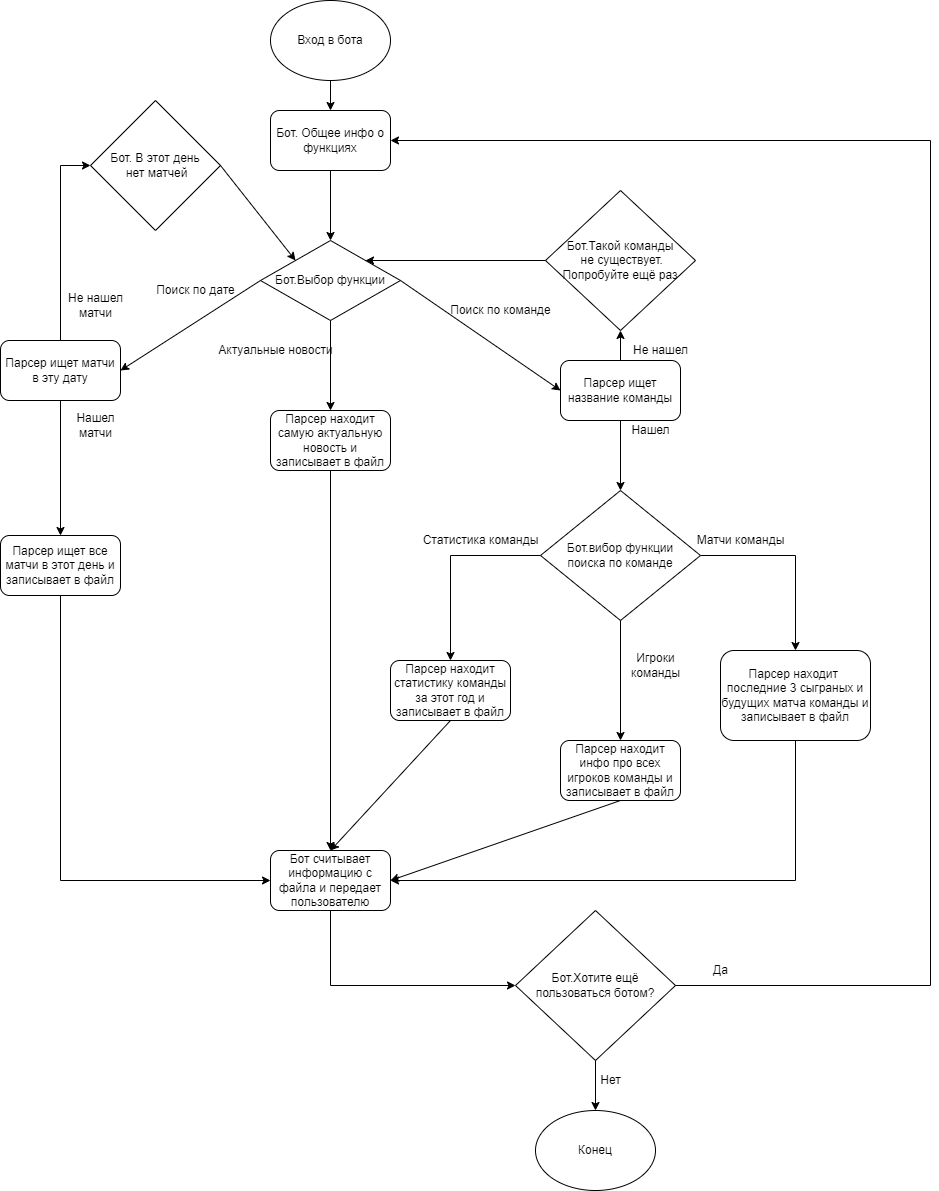

The diagram above was exported from draw.io. Its source (the exported page's mxGraphModel, read from the mxfile embedded in the PNG):
<mxGraphModel dx="1550" dy="777" grid="1" gridSize="10" guides="1" tooltips="1" connect="1" arrows="1" fold="1" page="1" pageScale="1" pageWidth="827" pageHeight="1169" math="0" shadow="0">
  <root>
    <mxCell id="WIyWlLk6GJQsqaUBKTNV-0" />
    <mxCell id="WIyWlLk6GJQsqaUBKTNV-1" parent="WIyWlLk6GJQsqaUBKTNV-0" />
    <mxCell id="thvkAHOIbXmRghE-s1yy-0" value="Вход в бота" style="ellipse;whiteSpace=wrap;html=1;" vertex="1" parent="WIyWlLk6GJQsqaUBKTNV-1">
      <mxGeometry x="340" y="50" width="120" height="80" as="geometry" />
    </mxCell>
    <mxCell id="thvkAHOIbXmRghE-s1yy-1" value="" style="endArrow=classic;html=1;rounded=0;exitX=0.5;exitY=1;exitDx=0;exitDy=0;" edge="1" parent="WIyWlLk6GJQsqaUBKTNV-1" source="thvkAHOIbXmRghE-s1yy-0" target="thvkAHOIbXmRghE-s1yy-2">
      <mxGeometry width="50" height="50" relative="1" as="geometry">
        <mxPoint x="375" y="190" as="sourcePoint" />
        <mxPoint x="400" y="180" as="targetPoint" />
      </mxGeometry>
    </mxCell>
    <mxCell id="thvkAHOIbXmRghE-s1yy-2" value="Бот. Общее инфо о функциях" style="rounded=1;whiteSpace=wrap;html=1;" vertex="1" parent="WIyWlLk6GJQsqaUBKTNV-1">
      <mxGeometry x="340" y="160" width="120" height="60" as="geometry" />
    </mxCell>
    <mxCell id="thvkAHOIbXmRghE-s1yy-3" value="" style="endArrow=classic;html=1;rounded=0;exitX=0.5;exitY=1;exitDx=0;exitDy=0;entryX=0.5;entryY=0;entryDx=0;entryDy=0;" edge="1" parent="WIyWlLk6GJQsqaUBKTNV-1" source="thvkAHOIbXmRghE-s1yy-2" target="thvkAHOIbXmRghE-s1yy-4">
      <mxGeometry width="50" height="50" relative="1" as="geometry">
        <mxPoint x="400" y="300" as="sourcePoint" />
        <mxPoint x="400" y="260" as="targetPoint" />
      </mxGeometry>
    </mxCell>
    <mxCell id="thvkAHOIbXmRghE-s1yy-4" value="Бот.Выбор функции" style="rhombus;whiteSpace=wrap;html=1;" vertex="1" parent="WIyWlLk6GJQsqaUBKTNV-1">
      <mxGeometry x="330" y="290" width="140" height="80" as="geometry" />
    </mxCell>
    <mxCell id="thvkAHOIbXmRghE-s1yy-6" value="Парсер ищет все матчи в этот день и записывает в файл" style="rounded=1;whiteSpace=wrap;html=1;" vertex="1" parent="WIyWlLk6GJQsqaUBKTNV-1">
      <mxGeometry x="70" y="585" width="120" height="60" as="geometry" />
    </mxCell>
    <mxCell id="thvkAHOIbXmRghE-s1yy-28" style="edgeStyle=orthogonalEdgeStyle;rounded=0;orthogonalLoop=1;jettySize=auto;html=1;exitX=1;exitY=0.5;exitDx=0;exitDy=0;entryX=0.5;entryY=0;entryDx=0;entryDy=0;" edge="1" parent="WIyWlLk6GJQsqaUBKTNV-1" source="thvkAHOIbXmRghE-s1yy-7" target="thvkAHOIbXmRghE-s1yy-12">
      <mxGeometry relative="1" as="geometry" />
    </mxCell>
    <mxCell id="thvkAHOIbXmRghE-s1yy-7" value="&lt;div&gt;&lt;span&gt;Бот.вибор функции&lt;/span&gt;&lt;/div&gt;&lt;div&gt;&lt;span&gt;поиска по команде&lt;/span&gt;&lt;/div&gt;" style="rhombus;whiteSpace=wrap;html=1;align=center;" vertex="1" parent="WIyWlLk6GJQsqaUBKTNV-1">
      <mxGeometry x="610" y="540" width="160" height="130" as="geometry" />
    </mxCell>
    <mxCell id="thvkAHOIbXmRghE-s1yy-10" value="Парсер находит статистику команды за этот год и записывает в файл" style="rounded=1;whiteSpace=wrap;html=1;" vertex="1" parent="WIyWlLk6GJQsqaUBKTNV-1">
      <mxGeometry x="460" y="710" width="120" height="60" as="geometry" />
    </mxCell>
    <mxCell id="thvkAHOIbXmRghE-s1yy-11" value="Парсер находит инфо про всех игроков команды и записывает в файл" style="rounded=1;whiteSpace=wrap;html=1;" vertex="1" parent="WIyWlLk6GJQsqaUBKTNV-1">
      <mxGeometry x="630" y="790" width="120" height="60" as="geometry" />
    </mxCell>
    <mxCell id="thvkAHOIbXmRghE-s1yy-12" value="Парсер находит&amp;nbsp; последние 3 сыграных и будущих матча команды и записывает в файл" style="rounded=1;whiteSpace=wrap;html=1;" vertex="1" parent="WIyWlLk6GJQsqaUBKTNV-1">
      <mxGeometry x="790" y="700" width="150" height="90" as="geometry" />
    </mxCell>
    <mxCell id="thvkAHOIbXmRghE-s1yy-13" value="Бот.Такой команды&lt;br&gt;&amp;nbsp;не существует. Попробуйте ещё раз" style="rhombus;whiteSpace=wrap;html=1;align=center;" vertex="1" parent="WIyWlLk6GJQsqaUBKTNV-1">
      <mxGeometry x="615" y="240" width="150" height="140" as="geometry" />
    </mxCell>
    <mxCell id="thvkAHOIbXmRghE-s1yy-22" value="" style="endArrow=classic;html=1;rounded=0;exitX=0;exitY=0.5;exitDx=0;exitDy=0;entryX=1;entryY=0;entryDx=0;entryDy=0;" edge="1" parent="WIyWlLk6GJQsqaUBKTNV-1" source="thvkAHOIbXmRghE-s1yy-13" target="thvkAHOIbXmRghE-s1yy-4">
      <mxGeometry width="50" height="50" relative="1" as="geometry">
        <mxPoint x="620" y="420" as="sourcePoint" />
        <mxPoint x="670" y="370" as="targetPoint" />
      </mxGeometry>
    </mxCell>
    <mxCell id="thvkAHOIbXmRghE-s1yy-26" value="" style="endArrow=classic;html=1;rounded=0;exitX=0.5;exitY=1;exitDx=0;exitDy=0;entryX=0.5;entryY=0;entryDx=0;entryDy=0;" edge="1" parent="WIyWlLk6GJQsqaUBKTNV-1" source="thvkAHOIbXmRghE-s1yy-7" target="thvkAHOIbXmRghE-s1yy-11">
      <mxGeometry width="50" height="50" relative="1" as="geometry">
        <mxPoint x="620" y="580" as="sourcePoint" />
        <mxPoint x="670" y="530" as="targetPoint" />
      </mxGeometry>
    </mxCell>
    <mxCell id="thvkAHOIbXmRghE-s1yy-29" value="" style="endArrow=classic;html=1;rounded=0;exitX=0;exitY=0.5;exitDx=0;exitDy=0;entryX=0.5;entryY=0;entryDx=0;entryDy=0;" edge="1" parent="WIyWlLk6GJQsqaUBKTNV-1" source="thvkAHOIbXmRghE-s1yy-7" target="thvkAHOIbXmRghE-s1yy-10">
      <mxGeometry width="50" height="50" relative="1" as="geometry">
        <mxPoint x="620" y="580" as="sourcePoint" />
        <mxPoint x="520" y="670" as="targetPoint" />
        <Array as="points">
          <mxPoint x="520" y="605" />
        </Array>
      </mxGeometry>
    </mxCell>
    <mxCell id="thvkAHOIbXmRghE-s1yy-34" value="Парсер находит самую актуальную новость и записывает в файл" style="rounded=1;whiteSpace=wrap;html=1;align=center;" vertex="1" parent="WIyWlLk6GJQsqaUBKTNV-1">
      <mxGeometry x="340" y="460" width="120" height="60" as="geometry" />
    </mxCell>
    <mxCell id="thvkAHOIbXmRghE-s1yy-35" value="Парсер ищет название команды" style="rounded=1;whiteSpace=wrap;html=1;align=center;" vertex="1" parent="WIyWlLk6GJQsqaUBKTNV-1">
      <mxGeometry x="630" y="410" width="120" height="60" as="geometry" />
    </mxCell>
    <mxCell id="thvkAHOIbXmRghE-s1yy-37" value="Бот считывает информацию с файла и передает пользователю" style="rounded=1;whiteSpace=wrap;html=1;align=center;" vertex="1" parent="WIyWlLk6GJQsqaUBKTNV-1">
      <mxGeometry x="340" y="900" width="120" height="60" as="geometry" />
    </mxCell>
    <mxCell id="thvkAHOIbXmRghE-s1yy-38" value="" style="endArrow=classic;html=1;rounded=0;exitX=0.5;exitY=1;exitDx=0;exitDy=0;" edge="1" parent="WIyWlLk6GJQsqaUBKTNV-1" source="thvkAHOIbXmRghE-s1yy-10">
      <mxGeometry width="50" height="50" relative="1" as="geometry">
        <mxPoint x="620" y="460" as="sourcePoint" />
        <mxPoint x="400" y="900" as="targetPoint" />
      </mxGeometry>
    </mxCell>
    <mxCell id="thvkAHOIbXmRghE-s1yy-39" value="" style="endArrow=classic;html=1;rounded=0;exitX=0.5;exitY=1;exitDx=0;exitDy=0;entryX=1;entryY=0.5;entryDx=0;entryDy=0;" edge="1" parent="WIyWlLk6GJQsqaUBKTNV-1" source="thvkAHOIbXmRghE-s1yy-11">
      <mxGeometry width="50" height="50" relative="1" as="geometry">
        <mxPoint x="620" y="620" as="sourcePoint" />
        <mxPoint x="460" y="930" as="targetPoint" />
      </mxGeometry>
    </mxCell>
    <mxCell id="thvkAHOIbXmRghE-s1yy-40" value="" style="endArrow=classic;html=1;rounded=0;exitX=0.5;exitY=1;exitDx=0;exitDy=0;" edge="1" parent="WIyWlLk6GJQsqaUBKTNV-1" source="thvkAHOIbXmRghE-s1yy-12">
      <mxGeometry width="50" height="50" relative="1" as="geometry">
        <mxPoint x="620" y="620" as="sourcePoint" />
        <mxPoint x="460" y="930" as="targetPoint" />
        <Array as="points">
          <mxPoint x="865" y="930" />
        </Array>
      </mxGeometry>
    </mxCell>
    <mxCell id="thvkAHOIbXmRghE-s1yy-41" value="" style="endArrow=classic;html=1;rounded=0;exitX=0.5;exitY=1;exitDx=0;exitDy=0;entryX=0.5;entryY=0;entryDx=0;entryDy=0;" edge="1" parent="WIyWlLk6GJQsqaUBKTNV-1" source="thvkAHOIbXmRghE-s1yy-34" target="thvkAHOIbXmRghE-s1yy-37">
      <mxGeometry width="50" height="50" relative="1" as="geometry">
        <mxPoint x="620" y="460" as="sourcePoint" />
        <mxPoint x="670" y="410" as="targetPoint" />
      </mxGeometry>
    </mxCell>
    <mxCell id="thvkAHOIbXmRghE-s1yy-42" value="" style="endArrow=classic;html=1;rounded=0;exitX=0.5;exitY=1;exitDx=0;exitDy=0;entryX=0;entryY=0.5;entryDx=0;entryDy=0;" edge="1" parent="WIyWlLk6GJQsqaUBKTNV-1" source="thvkAHOIbXmRghE-s1yy-6" target="thvkAHOIbXmRghE-s1yy-37">
      <mxGeometry width="50" height="50" relative="1" as="geometry">
        <mxPoint x="620" y="460" as="sourcePoint" />
        <mxPoint x="670" y="410" as="targetPoint" />
        <Array as="points">
          <mxPoint x="130" y="930" />
        </Array>
      </mxGeometry>
    </mxCell>
    <mxCell id="thvkAHOIbXmRghE-s1yy-46" value="" style="endArrow=classic;html=1;rounded=0;exitX=0.5;exitY=1;exitDx=0;exitDy=0;entryX=0.5;entryY=0;entryDx=0;entryDy=0;" edge="1" parent="WIyWlLk6GJQsqaUBKTNV-1" source="thvkAHOIbXmRghE-s1yy-35" target="thvkAHOIbXmRghE-s1yy-7">
      <mxGeometry width="50" height="50" relative="1" as="geometry">
        <mxPoint x="620" y="460" as="sourcePoint" />
        <mxPoint x="670" y="410" as="targetPoint" />
      </mxGeometry>
    </mxCell>
    <mxCell id="thvkAHOIbXmRghE-s1yy-47" value="Нашел" style="text;html=1;align=center;verticalAlign=middle;resizable=0;points=[];autosize=1;strokeColor=none;fillColor=none;" vertex="1" parent="WIyWlLk6GJQsqaUBKTNV-1">
      <mxGeometry x="695" y="470" width="50" height="20" as="geometry" />
    </mxCell>
    <mxCell id="thvkAHOIbXmRghE-s1yy-48" value="Не нашел" style="text;html=1;align=center;verticalAlign=middle;resizable=0;points=[];autosize=1;strokeColor=none;fillColor=none;" vertex="1" parent="WIyWlLk6GJQsqaUBKTNV-1">
      <mxGeometry x="695" y="390" width="70" height="20" as="geometry" />
    </mxCell>
    <mxCell id="thvkAHOIbXmRghE-s1yy-49" value="Поиск по команде&lt;br&gt;" style="text;html=1;align=center;verticalAlign=middle;resizable=0;points=[];autosize=1;strokeColor=none;fillColor=none;" vertex="1" parent="WIyWlLk6GJQsqaUBKTNV-1">
      <mxGeometry x="510" y="350" width="120" height="20" as="geometry" />
    </mxCell>
    <mxCell id="thvkAHOIbXmRghE-s1yy-50" value="Поиск по дате" style="text;html=1;align=center;verticalAlign=middle;resizable=0;points=[];autosize=1;strokeColor=none;fillColor=none;" vertex="1" parent="WIyWlLk6GJQsqaUBKTNV-1">
      <mxGeometry x="220" y="330" width="90" height="20" as="geometry" />
    </mxCell>
    <mxCell id="thvkAHOIbXmRghE-s1yy-51" value="" style="endArrow=classic;html=1;rounded=0;exitX=0.5;exitY=1;exitDx=0;exitDy=0;entryX=0.5;entryY=0;entryDx=0;entryDy=0;" edge="1" parent="WIyWlLk6GJQsqaUBKTNV-1" source="thvkAHOIbXmRghE-s1yy-4" target="thvkAHOIbXmRghE-s1yy-34">
      <mxGeometry width="50" height="50" relative="1" as="geometry">
        <mxPoint x="620" y="460" as="sourcePoint" />
        <mxPoint x="670" y="410" as="targetPoint" />
      </mxGeometry>
    </mxCell>
    <mxCell id="thvkAHOIbXmRghE-s1yy-52" value="Актуальные новости" style="text;html=1;align=center;verticalAlign=middle;resizable=0;points=[];autosize=1;strokeColor=none;fillColor=none;" vertex="1" parent="WIyWlLk6GJQsqaUBKTNV-1">
      <mxGeometry x="280" y="390" width="130" height="20" as="geometry" />
    </mxCell>
    <mxCell id="thvkAHOIbXmRghE-s1yy-53" value="Матчи команды" style="text;html=1;align=center;verticalAlign=middle;resizable=0;points=[];autosize=1;strokeColor=none;fillColor=none;" vertex="1" parent="WIyWlLk6GJQsqaUBKTNV-1">
      <mxGeometry x="760" y="580" width="100" height="20" as="geometry" />
    </mxCell>
    <mxCell id="thvkAHOIbXmRghE-s1yy-54" value="Статистика команды" style="text;html=1;align=center;verticalAlign=middle;resizable=0;points=[];autosize=1;strokeColor=none;fillColor=none;" vertex="1" parent="WIyWlLk6GJQsqaUBKTNV-1">
      <mxGeometry x="485" y="580" width="130" height="20" as="geometry" />
    </mxCell>
    <mxCell id="thvkAHOIbXmRghE-s1yy-55" value="Игроки&lt;br&gt;команды" style="text;html=1;align=center;verticalAlign=middle;resizable=0;points=[];autosize=1;strokeColor=none;fillColor=none;" vertex="1" parent="WIyWlLk6GJQsqaUBKTNV-1">
      <mxGeometry x="690" y="700" width="70" height="30" as="geometry" />
    </mxCell>
    <mxCell id="thvkAHOIbXmRghE-s1yy-56" value="Парсер ищет матчи в эту дату" style="rounded=1;whiteSpace=wrap;html=1;align=center;" vertex="1" parent="WIyWlLk6GJQsqaUBKTNV-1">
      <mxGeometry x="70" y="390" width="120" height="60" as="geometry" />
    </mxCell>
    <mxCell id="thvkAHOIbXmRghE-s1yy-57" value="" style="endArrow=classic;html=1;rounded=0;exitX=0;exitY=0.5;exitDx=0;exitDy=0;entryX=1;entryY=0.5;entryDx=0;entryDy=0;" edge="1" parent="WIyWlLk6GJQsqaUBKTNV-1" source="thvkAHOIbXmRghE-s1yy-4" target="thvkAHOIbXmRghE-s1yy-56">
      <mxGeometry width="50" height="50" relative="1" as="geometry">
        <mxPoint x="620" y="440" as="sourcePoint" />
        <mxPoint x="670" y="390" as="targetPoint" />
      </mxGeometry>
    </mxCell>
    <mxCell id="thvkAHOIbXmRghE-s1yy-58" value="" style="endArrow=classic;html=1;rounded=0;exitX=0.5;exitY=1;exitDx=0;exitDy=0;entryX=0.5;entryY=0;entryDx=0;entryDy=0;" edge="1" parent="WIyWlLk6GJQsqaUBKTNV-1" source="thvkAHOIbXmRghE-s1yy-56" target="thvkAHOIbXmRghE-s1yy-6">
      <mxGeometry width="50" height="50" relative="1" as="geometry">
        <mxPoint x="620" y="440" as="sourcePoint" />
        <mxPoint x="670" y="390" as="targetPoint" />
      </mxGeometry>
    </mxCell>
    <mxCell id="thvkAHOIbXmRghE-s1yy-59" value="Нашел&lt;br&gt;матчи" style="text;html=1;align=center;verticalAlign=middle;resizable=0;points=[];autosize=1;strokeColor=none;fillColor=none;" vertex="1" parent="WIyWlLk6GJQsqaUBKTNV-1">
      <mxGeometry x="140" y="460" width="50" height="30" as="geometry" />
    </mxCell>
    <mxCell id="thvkAHOIbXmRghE-s1yy-60" value="Бот. В этот день&lt;br&gt;&amp;nbsp;нет матчей" style="rhombus;whiteSpace=wrap;html=1;align=center;" vertex="1" parent="WIyWlLk6GJQsqaUBKTNV-1">
      <mxGeometry x="160" y="150" width="130" height="130" as="geometry" />
    </mxCell>
    <mxCell id="thvkAHOIbXmRghE-s1yy-61" value="" style="endArrow=classic;html=1;rounded=0;entryX=0;entryY=0.5;entryDx=0;entryDy=0;exitX=0.5;exitY=0;exitDx=0;exitDy=0;" edge="1" parent="WIyWlLk6GJQsqaUBKTNV-1" source="thvkAHOIbXmRghE-s1yy-56" target="thvkAHOIbXmRghE-s1yy-60">
      <mxGeometry width="50" height="50" relative="1" as="geometry">
        <mxPoint x="130" y="270" as="sourcePoint" />
        <mxPoint x="180" y="220" as="targetPoint" />
        <Array as="points">
          <mxPoint x="130" y="215" />
        </Array>
      </mxGeometry>
    </mxCell>
    <mxCell id="thvkAHOIbXmRghE-s1yy-63" value="Не нашел&lt;br&gt;матчи" style="text;html=1;align=center;verticalAlign=middle;resizable=0;points=[];autosize=1;strokeColor=none;fillColor=none;" vertex="1" parent="WIyWlLk6GJQsqaUBKTNV-1">
      <mxGeometry x="130" y="340" width="70" height="30" as="geometry" />
    </mxCell>
    <mxCell id="thvkAHOIbXmRghE-s1yy-64" value="" style="endArrow=classic;html=1;rounded=0;exitX=1;exitY=0.5;exitDx=0;exitDy=0;entryX=0;entryY=0;entryDx=0;entryDy=0;" edge="1" parent="WIyWlLk6GJQsqaUBKTNV-1" source="thvkAHOIbXmRghE-s1yy-60" target="thvkAHOIbXmRghE-s1yy-4">
      <mxGeometry width="50" height="50" relative="1" as="geometry">
        <mxPoint x="620" y="410" as="sourcePoint" />
        <mxPoint x="670" y="360" as="targetPoint" />
      </mxGeometry>
    </mxCell>
    <mxCell id="thvkAHOIbXmRghE-s1yy-68" value="" style="endArrow=classic;html=1;rounded=0;exitX=1;exitY=0.5;exitDx=0;exitDy=0;entryX=0;entryY=0.5;entryDx=0;entryDy=0;" edge="1" parent="WIyWlLk6GJQsqaUBKTNV-1" source="thvkAHOIbXmRghE-s1yy-4" target="thvkAHOIbXmRghE-s1yy-35">
      <mxGeometry width="50" height="50" relative="1" as="geometry">
        <mxPoint x="620" y="390" as="sourcePoint" />
        <mxPoint x="670" y="340" as="targetPoint" />
      </mxGeometry>
    </mxCell>
    <mxCell id="thvkAHOIbXmRghE-s1yy-69" value="" style="endArrow=classic;html=1;rounded=0;exitX=0.5;exitY=0;exitDx=0;exitDy=0;entryX=0.5;entryY=1;entryDx=0;entryDy=0;" edge="1" parent="WIyWlLk6GJQsqaUBKTNV-1" source="thvkAHOIbXmRghE-s1yy-35" target="thvkAHOIbXmRghE-s1yy-13">
      <mxGeometry width="50" height="50" relative="1" as="geometry">
        <mxPoint x="620" y="390" as="sourcePoint" />
        <mxPoint x="670" y="340" as="targetPoint" />
      </mxGeometry>
    </mxCell>
    <mxCell id="thvkAHOIbXmRghE-s1yy-71" value="Бот.Хотите ещё пользоваться ботом?" style="rhombus;whiteSpace=wrap;html=1;align=center;" vertex="1" parent="WIyWlLk6GJQsqaUBKTNV-1">
      <mxGeometry x="585" y="960" width="160" height="150" as="geometry" />
    </mxCell>
    <mxCell id="thvkAHOIbXmRghE-s1yy-72" value="" style="endArrow=classic;html=1;rounded=0;exitX=1;exitY=0.5;exitDx=0;exitDy=0;entryX=1;entryY=0.5;entryDx=0;entryDy=0;" edge="1" parent="WIyWlLk6GJQsqaUBKTNV-1" source="thvkAHOIbXmRghE-s1yy-71" target="thvkAHOIbXmRghE-s1yy-2">
      <mxGeometry width="50" height="50" relative="1" as="geometry">
        <mxPoint x="620" y="870" as="sourcePoint" />
        <mxPoint x="1000" y="192" as="targetPoint" />
        <Array as="points">
          <mxPoint x="1000" y="1035" />
          <mxPoint x="1000" y="190" />
        </Array>
      </mxGeometry>
    </mxCell>
    <mxCell id="thvkAHOIbXmRghE-s1yy-73" value="" style="endArrow=classic;html=1;rounded=0;exitX=0.5;exitY=1;exitDx=0;exitDy=0;entryX=0;entryY=0.5;entryDx=0;entryDy=0;" edge="1" parent="WIyWlLk6GJQsqaUBKTNV-1" source="thvkAHOIbXmRghE-s1yy-37" target="thvkAHOIbXmRghE-s1yy-71">
      <mxGeometry width="50" height="50" relative="1" as="geometry">
        <mxPoint x="620" y="870" as="sourcePoint" />
        <mxPoint x="670" y="820" as="targetPoint" />
        <Array as="points">
          <mxPoint x="400" y="1035" />
        </Array>
      </mxGeometry>
    </mxCell>
    <mxCell id="thvkAHOIbXmRghE-s1yy-74" value="Да" style="text;html=1;align=center;verticalAlign=middle;resizable=0;points=[];autosize=1;strokeColor=none;fillColor=none;" vertex="1" parent="WIyWlLk6GJQsqaUBKTNV-1">
      <mxGeometry x="775" y="1010" width="30" height="20" as="geometry" />
    </mxCell>
    <mxCell id="thvkAHOIbXmRghE-s1yy-75" value="" style="endArrow=classic;html=1;rounded=0;exitX=0.5;exitY=1;exitDx=0;exitDy=0;" edge="1" parent="WIyWlLk6GJQsqaUBKTNV-1" source="thvkAHOIbXmRghE-s1yy-71">
      <mxGeometry width="50" height="50" relative="1" as="geometry">
        <mxPoint x="620" y="1080" as="sourcePoint" />
        <mxPoint x="665" y="1160" as="targetPoint" />
      </mxGeometry>
    </mxCell>
    <mxCell id="thvkAHOIbXmRghE-s1yy-77" value="Конец" style="ellipse;whiteSpace=wrap;html=1;align=center;" vertex="1" parent="WIyWlLk6GJQsqaUBKTNV-1">
      <mxGeometry x="605" y="1160" width="120" height="80" as="geometry" />
    </mxCell>
    <mxCell id="thvkAHOIbXmRghE-s1yy-78" value="Нет" style="text;html=1;align=center;verticalAlign=middle;resizable=0;points=[];autosize=1;strokeColor=none;fillColor=none;" vertex="1" parent="WIyWlLk6GJQsqaUBKTNV-1">
      <mxGeometry x="660" y="1120" width="40" height="20" as="geometry" />
    </mxCell>
  </root>
</mxGraphModel>